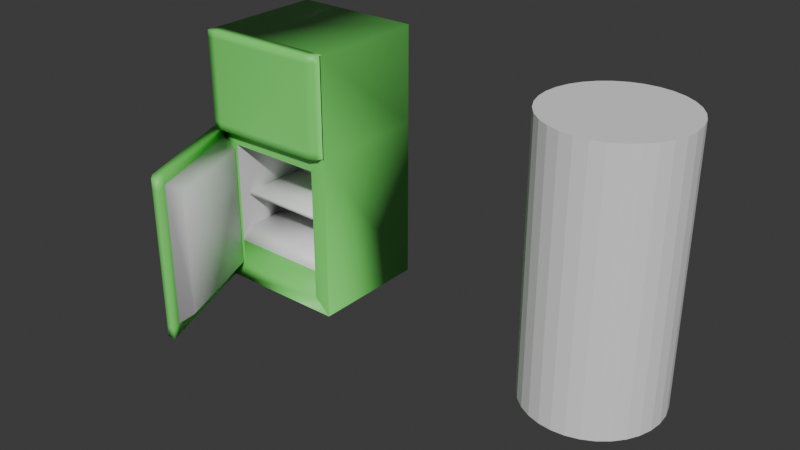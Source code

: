 # Source: fridge.blend  (saved by Blender 4.3.34; exported with 4.5.12 LTS)
import bpy
from mathutils import Matrix  # noqa: F401  (used for matrix-valued properties, if any)

bpy.ops.wm.read_factory_settings(use_empty=True)
scene = bpy.context.scene
scene.name = 'Scene'

# ---- collections
col_furniture = bpy.data.collections.new('Furniture'); scene.collection.children.link(col_furniture)

# ---- materials (node trees are filled in below, after node groups)
mat_fridge = bpy.data.materials.new('Fridge')
mat_fridgeinside = bpy.data.materials.new('FridgeInside')

# ---- material node trees
mat_fridge.use_nodes = True; mat_fridge.node_tree.nodes.clear()
_N = mat_fridge.node_tree.nodes; _L = mat_fridge.node_tree.links
n0 = _N.new('ShaderNodeBsdfPrincipled'); n0.name = 'Principled BSDF'; n0.location = (10, 300)
n0.inputs[0].default_value = (0.1832, 0.8, 0.1488, 1.0)
n1 = _N.new('ShaderNodeOutputMaterial'); n1.name = 'Material Output'; n1.location = (300, 300)
_L.new(n0.outputs[0], n1.inputs[0])
n1.is_active_output = True
mat_fridgeinside.use_nodes = True; mat_fridgeinside.node_tree.nodes.clear()
_N = mat_fridgeinside.node_tree.nodes; _L = mat_fridgeinside.node_tree.links
n0 = _N.new('ShaderNodeBsdfPrincipled'); n0.name = 'Principled BSDF'; n0.location = (10, 300)
n1 = _N.new('ShaderNodeOutputMaterial'); n1.name = 'Material Output'; n1.location = (300, 300)
_L.new(n0.outputs[0], n1.inputs[0])
n1.is_active_output = True

# ---- world
world_world = bpy.data.worlds.new('World'); scene.world = world_world
world_world.use_nodes = True; world_world.node_tree.nodes.clear()
_N = world_world.node_tree.nodes; _L = world_world.node_tree.links
n0 = _N.new('ShaderNodeOutputWorld'); n0.name = 'World Output'; n0.location = (300, 300)
n1 = _N.new('ShaderNodeBackground'); n1.name = 'Background'; n1.location = (10, 300)
n1.inputs[0].default_value = (0.05088, 0.05088, 0.05088, 1.0)
_L.new(n1.outputs[0], n0.inputs[0])
n0.is_active_output = True
world_world.color = (0.05088, 0.05088, 0.05088)
world_world.sun_shadow_jitter_overblur = 0.0

# ---- meshes
me_cylinder = bpy.data.meshes.new('Cylinder')
me_cylinder.from_pydata([(0.0, 1.0, -1.0), (0.0, 1.0, 1.0), (0.1951, 0.9808, -1.0), (0.1951, 0.9808, 1.0), (0.3827, 0.9239, -1.0), (0.3827, 0.9239, 1.0), (0.5556, 0.8315, -1.0), (0.5556, 0.8315, 1.0), (0.7071, 0.7071, -1.0), (0.7071, 0.7071, 1.0), (0.8315, 0.5556, -1.0), (0.8315, 0.5556, 1.0), (0.9239, 0.3827, -1.0), (0.9239, 0.3827, 1.0), (0.9808, 0.1951, -1.0), (0.9808, 0.1951, 1.0), (1.0, 0.0, -1.0), (1.0, 0.0, 1.0), (0.9808, -0.1951, -1.0), (0.9808, -0.1951, 1.0), (0.9239, -0.3827, -1.0), (0.9239, -0.3827, 1.0), (0.8315, -0.5556, -1.0), (0.8315, -0.5556, 1.0), (0.7071, -0.7071, -1.0), (0.7071, -0.7071, 1.0), (0.5556, -0.8315, -1.0), (0.5556, -0.8315, 1.0), (0.3827, -0.9239, -1.0), (0.3827, -0.9239, 1.0), (0.1951, -0.9808, -1.0), (0.1951, -0.9808, 1.0), (0.0, -1.0, -1.0), (0.0, -1.0, 1.0), (-0.1951, -0.9808, -1.0), (-0.1951, -0.9808, 1.0), (-0.3827, -0.9239, -1.0), (-0.3827, -0.9239, 1.0), (-0.5556, -0.8315, -1.0), (-0.5556, -0.8315, 1.0), (-0.7071, -0.7071, -1.0), (-0.7071, -0.7071, 1.0), (-0.8315, -0.5556, -1.0), (-0.8315, -0.5556, 1.0), (-0.9239, -0.3827, -1.0), (-0.9239, -0.3827, 1.0), (-0.9808, -0.1951, -1.0), (-0.9808, -0.1951, 1.0), (-1.0, 0.0, -1.0), (-1.0, 0.0, 1.0), (-0.9808, 0.1951, -1.0), (-0.9808, 0.1951, 1.0), (-0.9239, 0.3827, -1.0), (-0.9239, 0.3827, 1.0), (-0.8315, 0.5556, -1.0), (-0.8315, 0.5556, 1.0), (-0.7071, 0.7071, -1.0), (-0.7071, 0.7071, 1.0), (-0.5556, 0.8315, -1.0), (-0.5556, 0.8315, 1.0), (-0.3827, 0.9239, -1.0), (-0.3827, 0.9239, 1.0), (-0.1951, 0.9808, -1.0), (-0.1951, 0.9808, 1.0)], [], [(0, 1, 3, 2), (2, 3, 5, 4), (4, 5, 7, 6), (6, 7, 9, 8), (8, 9, 11, 10), (10, 11, 13, 12), (12, 13, 15, 14), (14, 15, 17, 16), (16, 17, 19, 18), (18, 19, 21, 20), (20, 21, 23, 22), (22, 23, 25, 24), (24, 25, 27, 26), (26, 27, 29, 28), (28, 29, 31, 30), (30, 31, 33, 32), (32, 33, 35, 34), (34, 35, 37, 36), (36, 37, 39, 38), (38, 39, 41, 40), (40, 41, 43, 42), (42, 43, 45, 44), (44, 45, 47, 46), (46, 47, 49, 48), (48, 49, 51, 50), (50, 51, 53, 52), (52, 53, 55, 54), (54, 55, 57, 56), (56, 57, 59, 58), (58, 59, 61, 60), (3, 1, 63, 61, 59, 57, 55, 53, 51, 49, 47, 45, 43, 41, 39, 37, 35, 33, 31, 29, 27, 25, 23, 21, 19, 17, 15, 13, 11, 9, 7, 5), (60, 61, 63, 62), (62, 63, 1, 0), (0, 2, 4, 6, 8, 10, 12, 14, 16, 18, 20, 22, 24, 26, 28, 30, 32, 34, 36, 38, 40, 42, 44, 46, 48, 50, 52, 54, 56, 58, 60, 62)])
_uv = me_cylinder.uv_layers.new(name='UVMap')
_uv.uv.foreach_set('vector', [1.0, 0.5, 1.0, 1.0, 0.9688, 1.0, 0.9688, 0.5, 0.9688, 0.5, 0.9688, 1.0, 0.9375, 1.0, 0.9375, 0.5, 0.9375, 0.5, 0.9375, 1.0, 0.9062, 1.0, 0.9062, 0.5, 0.9062, 0.5, 0.9062, 1.0, 0.875, 1.0, 0.875, 0.5, 0.875, 0.5, 0.875, 1.0, 0.8438, 1.0, 0.8438, 0.5, 0.8438, 0.5, 0.8438, 1.0, 0.8125, 1.0, 0.8125, 0.5, 0.8125, 0.5, 0.8125, 1.0, 0.7812, 1.0, 0.7812, 0.5, 0.7812, 0.5, 0.7812, 1.0, 0.75, 1.0, 0.75, 0.5, 0.75, 0.5, 0.75, 1.0, 0.7188, 1.0, 0.7188, 0.5, 0.7188, 0.5, 0.7188, 1.0, 0.6875, 1.0, 0.6875, 0.5, 0.6875, 0.5, 0.6875, 1.0, 0.6562, 1.0, 0.6562, 0.5, 0.6562, 0.5, 0.6562, 1.0, 0.625, 1.0, 0.625, 0.5, 0.625, 0.5, 0.625, 1.0, 0.5938, 1.0, 0.5938, 0.5, 0.5938, 0.5, 0.5938, 1.0, 0.5625, 1.0, 0.5625, 0.5, 0.5625, 0.5, 0.5625, 1.0, 0.5312, 1.0, 0.5312, 0.5, 0.5312, 0.5, 0.5312, 1.0, 0.5, 1.0, 0.5, 0.5, 0.5, 0.5, 0.5, 1.0, 0.4688, 1.0, 0.4688, 0.5, 0.4688, 0.5, 0.4688, 1.0, 0.4375, 1.0, 0.4375, 0.5, 0.4375, 0.5, 0.4375, 1.0, 0.4062, 1.0, 0.4062, 0.5, 0.4062, 0.5, 0.4062, 1.0, 0.375, 1.0, 0.375, 0.5, 0.375, 0.5, 0.375, 1.0, 0.3438, 1.0, 0.3438, 0.5, 0.3438, 0.5, 0.3438, 1.0, 0.3125, 1.0, 0.3125, 0.5, 0.3125, 0.5, 0.3125, 1.0, 0.2812, 1.0, 0.2812, 0.5, 0.2812, 0.5, 0.2812, 1.0, 0.25, 1.0, 0.25, 0.5, 0.25, 0.5, 0.25, 1.0, 0.2188, 1.0, 0.2188, 0.5, 0.2188, 0.5, 0.2188, 1.0, 0.1875, 1.0, 0.1875, 0.5, 0.1875, 0.5, 0.1875, 1.0, 0.1562, 1.0, 0.1562, 0.5, 0.1562, 0.5, 0.1562, 1.0, 0.125, 1.0, 0.125, 0.5, 0.125, 0.5, 0.125, 1.0, 0.09375, 1.0, 0.09375, 0.5, 0.09375, 0.5, 0.09375, 1.0, 0.0625, 1.0, 0.0625, 0.5, 0.2968, 0.4854, 0.25, 0.49, 0.2032, 0.4854, 0.1582, 0.4717, 0.1167, 0.4496, 0.08029, 0.4197, 0.05045, 0.3833, 0.02827, 0.3418, 0.01461, 0.2968, 0.01, 0.25, 0.01461, 0.2032, 0.02827, 0.1582, 0.05045, 0.1167, 0.08029, 0.08029, 0.1167, 0.05045, 0.1582, 0.02827, 0.2032, 0.01461, 0.25, 0.01, 0.2968, 0.01461, 0.3418, 0.02827, 0.3833, 0.05045, 0.4197, 0.08029, 0.4496, 0.1167, 0.4717, 0.1582, 0.4854, 0.2032, 0.49, 0.25, 0.4854, 0.2968, 0.4717, 0.3418, 0.4496, 0.3833, 0.4197, 0.4197, 0.3833, 0.4496, 0.3418, 0.4717, 0.0625, 0.5, 0.0625, 1.0, 0.03125, 1.0, 0.03125, 0.5, 0.03125, 0.5, 0.03125, 1.0, 0.0, 1.0, 0.0, 0.5, 0.75, 0.49, 0.7968, 0.4854, 0.8418, 0.4717, 0.8833, 0.4496, 0.9197, 0.4197, 0.9496, 0.3833, 0.9717, 0.3418, 0.9854, 0.2968, 0.99, 0.25, 0.9854, 0.2032, 0.9717, 0.1582, 0.9496, 0.1167, 0.9197, 0.08029, 0.8833, 0.05045, 0.8418, 0.02827, 0.7968, 0.01461, 0.75, 0.01, 0.7032, 0.01461, 0.6582, 0.02827, 0.6167, 0.05045, 0.5803, 0.08029, 0.5504, 0.1167, 0.5283, 0.1582, 0.5146, 0.2032, 0.51, 0.25, 0.5146, 0.2968, 0.5283, 0.3418, 0.5504, 0.3833, 0.5803, 0.4197, 0.6167, 0.4496, 0.6582, 0.4717, 0.7032, 0.4854])
me_cylinder.update()
me_cube_002 = bpy.data.meshes.new('Cube.002')
me_cube_002.from_pydata([(-1.164, -0.6369, -1.896), (-1.164, -0.6369, 2.104), (-1.164, 1.189, -1.896), (-1.164, 1.189, 2.104), (0.8363, -0.6369, -1.896), (0.8363, -0.6369, 2.104), (0.8363, 1.189, -1.896), (0.8363, 1.189, 2.104), (-1.164, -0.6369, 0.6037), (-1.164, 1.189, 0.6037), (0.8363, 1.189, 0.6037), (0.8363, -0.6369, 0.6037), (0.8363, -0.6369, 0.6037), (0.8363, -0.6369, -1.896), (0.8363, -0.6369, 2.104), (-0.9142, -0.6369, 0.7923), (-0.9142, -0.6369, 1.915), (0.5868, -0.6369, 1.915), (0.5868, -0.6369, 0.7923), (0.5868, -0.6369, 1.915), (0.5868, -0.6368, 0.7923), (-0.9142, -0.6369, -1.664), (0.5868, -0.6369, -1.664), (-0.9142, -0.6369, 0.3718), (0.5868, -0.6369, -1.664), (0.5868, -0.6369, 0.3718), (0.5868, -0.6369, 0.3718), (-0.9142, 0.653, 0.7923), (-0.9142, 0.653, 1.915), (0.5868, 0.653, 1.915), (0.5868, 0.653, 0.7923), (0.5868, 0.653, 1.915), (0.5868, 0.653, 0.7923), (-0.9142, 0.6184, -1.664), (0.5868, 0.6184, -1.664), (-0.9142, 0.6184, 0.3718), (0.5868, 0.6184, -1.664), (0.5868, 0.6184, 0.3718), (0.5868, 0.6184, 0.3718), (-0.9142, 0.6184, -1.02), (0.5868, 0.6184, -1.02), (-0.9142, -0.6369, -1.213), (-0.9142, -0.4441, -1.02), (-0.9142, -0.5804, -1.077), (0.5868, -0.4441, -1.02), (0.5868, -0.6369, -1.213), (0.5868, -0.5804, -1.077), (0.5868, -0.4441, -0.4544), (-0.9142, -0.4441, -0.4544), (0.5868, 0.6184, -0.4544), (-0.9142, 0.6184, -0.4544), (0.5868, -0.4441, -0.5167), (0.5868, 0.6184, -0.5167), (-0.9142, 0.6184, -0.5167), (-0.9142, -0.4441, -0.5167)], [], [(8, 1, 3, 9), (9, 3, 7, 10), (10, 7, 5, 11), (2, 6, 4, 0), (7, 3, 1, 5), (6, 10, 11, 4), (2, 9, 10, 6), (0, 8, 9, 2), (11, 5, 14, 12), (4, 11, 12, 13), (10, 9, 8, 11), (5, 12, 18, 17), (17, 18, 30, 29), (8, 1, 16, 15), (14, 11, 20, 19), (11, 8, 15, 20), (1, 5, 17, 16), (12, 14, 19, 18), (11, 8, 23, 26), (26, 23, 35, 38), (12, 11, 26, 25), (8, 0, 21, 23), (0, 4, 22, 21), (4, 13, 24, 22), (13, 12, 25, 24), (32, 27, 28, 29, 30, 31), (18, 19, 31, 30), (15, 16, 28, 27), (19, 20, 32, 31), (20, 15, 27, 32), (16, 17, 29, 28), (35, 33, 34, 36, 37, 38), (22, 24, 36, 34), (23, 21, 33, 35), (25, 26, 38, 37), (24, 25, 37, 36), (22, 34, 40, 44, 46, 45), (33, 21, 41, 43, 42, 39), (34, 33, 39, 40), (42, 44, 40, 39), (41, 45, 46, 43), (43, 46, 44, 42), (21, 22, 45, 41), (48, 50, 49, 47), (54, 51, 52, 53), (49, 50, 53, 52), (50, 48, 54, 53), (48, 47, 51, 54), (47, 49, 52, 51)])
me_cube_002.polygons.foreach_set('use_smooth', [1, 1, 1, 1, 1, 1, 1, 1, 1, 1, 0, 0, 0, 1, 0, 0, 1, 1, 0, 0, 1, 1, 1, 1, 1, 0, 1, 1, 0, 0, 1, 0, 1, 1, 1, 1, 1, 1, 0, 1, 1, 1, 1, 1, 1, 1, 1, 1, 1])
me_cube_002.polygons.foreach_set('material_index', [0, 0, 0, 0, 0, 0, 0, 0, 0, 0, 0, 0, 0, 0, 0, 0, 0, 0, 0, 0, 0, 0, 0, 0, 0, 1, 0, 1, 1, 1, 1, 1, 0, 1, 0, 1, 0, 0, 0, 1, 1, 1, 0, 1, 1, 0, 0, 1, 0])
_uv = me_cube_002.uv_layers.new(name='UVMap')
_uv.uv.foreach_set('vector', [0.5312, 0.0, 0.625, 0.0, 0.625, 0.25, 0.5312, 0.25, 0.5312, 0.25, 0.625, 0.25, 0.625, 0.5, 0.5312, 0.5, 0.5312, 0.5, 0.625, 0.5, 0.625, 0.75, 0.5312, 0.75, 0.125, 0.5, 0.375, 0.5, 0.375, 0.75, 0.125, 0.75, 0.625, 0.5, 0.875, 0.5, 0.875, 0.75, 0.625, 0.75, 0.375, 0.5, 0.5312, 0.5, 0.5312, 0.75, 0.375, 0.75, 0.375, 0.25, 0.5312, 0.25, 0.5312, 0.5, 0.375, 0.5, 0.375, 0.0, 0.5312, 0.0, 0.5312, 0.25, 0.375, 0.25, 0.625, 0.75, 0.625, 0.75, 0.625, 0.75, 0.625, 0.75, 0.375, 0.75, 0.375, 0.75, 0.375, 0.75, 0.375, 0.75, 0.0, 0.0, 0.0, 0.0, 0.0, 0.0, 0.0, 0.0, 0.0, 0.0, 0.0, 0.0, 0.0, 0.0, 0.0, 0.0, 0.0, 0.0, 0.0, 0.0, 0.0, 0.0, 0.0, 0.0, 0.5312, 0.0, 0.625, 0.0, 0.625, 0.0, 0.5312, 0.0, 0.0, 0.0, 0.0, 0.0, 0.0, 0.0, 0.0, 0.0, 0.0, 0.0, 0.0, 0.0, 0.0, 0.0, 0.0, 0.0, 0.875, 0.75, 0.625, 0.75, 0.625, 0.75, 0.875, 0.75, 0.625, 0.75, 0.625, 0.75, 0.625, 0.75, 0.625, 0.75, 0.0, 0.0, 0.0, 0.0, 0.0, 0.0, 0.0, 0.0, 0.0, 0.0, 0.0, 0.0, 0.0, 0.0, 0.0, 0.0, 0.375, 0.75, 0.375, 0.75, 0.375, 0.75, 0.375, 0.75, 0.5312, 0.0, 0.375, 0.0, 0.375, 0.0, 0.5312, 0.0, 0.125, 0.75, 0.375, 0.75, 0.375, 0.75, 0.125, 0.75, 0.375, 0.75, 0.375, 0.75, 0.375, 0.75, 0.375, 0.75, 0.375, 0.75, 0.375, 0.75, 0.375, 0.75, 0.375, 0.75, 0.0, 0.0, 0.0, 0.0, 0.0, 0.0, 0.0, 0.0, 0.0, 0.0, 0.0, 0.0, 0.625, 0.75, 0.625, 0.75, 0.625, 0.75, 0.625, 0.75, 0.5312, 0.0, 0.625, 0.0, 0.625, 0.0, 0.5312, 0.0, 0.0, 0.0, 0.0, 0.0, 0.0, 0.0, 0.0, 0.0, 0.0, 0.0, 0.0, 0.0, 0.0, 0.0, 0.0, 0.0, 0.875, 0.75, 0.625, 0.75, 0.625, 0.75, 0.875, 0.75, 0.0, 0.0, 0.0, 0.0, 0.0, 0.0, 0.0, 0.0, 0.0, 0.0, 0.0, 0.0, 0.375, 0.75, 0.375, 0.75, 0.375, 0.75, 0.375, 0.75, 0.5312, 0.0, 0.375, 0.0, 0.375, 0.0, 0.5312, 0.0, 0.375, 0.75, 0.375, 0.75, 0.375, 0.75, 0.375, 0.75, 0.375, 0.75, 0.375, 0.75, 0.375, 0.75, 0.375, 0.75, 0.375, 0.75, 0.375, 0.75, 0.375, 0.75, 0.375, 0.75, 0.375, 0.75, 0.375, 0.75, 0.375, 0.0, 0.375, 0.0, 0.375, 0.0, 0.375, 0.0, 0.375, 0.0, 0.375, 0.0, 0.0, 0.0, 0.0, 0.0, 0.0, 0.0, 0.0, 0.0, 0.125, 0.75, 0.375, 0.75, 0.375, 0.75, 0.125, 0.75, 0.125, 0.75, 0.375, 0.75, 0.375, 0.75, 0.125, 0.75, 0.125, 0.75, 0.375, 0.75, 0.375, 0.75, 0.125, 0.75, 0.125, 0.75, 0.375, 0.75, 0.375, 0.75, 0.125, 0.75, 0.125, 0.75, 0.125, 0.75, 0.375, 0.75, 0.375, 0.75, 0.125, 0.75, 0.375, 0.75, 0.375, 0.75, 0.125, 0.75, 0.375, 0.75, 0.125, 0.75, 0.125, 0.75, 0.375, 0.75, 0.125, 0.75, 0.125, 0.75, 0.125, 0.75, 0.125, 0.75, 0.125, 0.75, 0.375, 0.75, 0.375, 0.75, 0.125, 0.75, 0.375, 0.75, 0.375, 0.75, 0.375, 0.75, 0.375, 0.75])
me_cube_002.materials.append(mat_fridge)
me_cube_002.materials.append(mat_fridgeinside)
me_cube_002.update()
me_cube_004 = bpy.data.meshes.new('Cube.004')
me_cube_004.from_pydata([(0.0, 1.192e-07, -1.25), (2.0, 1.192e-07, -1.25), (0.0, 1.192e-07, 1.25), (0.0, -0.1764, 1.225), (0.0, -0.1764, -1.25), (2.0, 1.192e-07, 1.225), (1.824, -0.1764, 1.225), (1.948, -0.1247, 1.225), (2.0, 1.192e-07, -1.25), (1.824, -0.1764, -1.25), (1.948, -0.1247, -1.25), (1.824, 1.192e-07, 1.25), (1.824, 1.192e-07, -1.25), (0.0, 1.192e-07, -1.088), (0.0, -0.1764, -1.09), (1.824, -0.1764, -1.09), (1.948, -0.1247, -1.09), (2.0, 1.192e-07, -1.09), (1.824, 1.192e-07, -1.088), (0.0, 1.192e-07, 1.097), (0.0, -0.1764, 1.073), (1.948, -0.1247, 1.073), (2.0, 1.192e-07, 1.073), (1.824, -0.1764, 1.073), (1.824, 1.192e-07, 1.097), (1.711, 0.198, 0.9613), (1.711, 0.198, -0.9531), (0.113, 0.198, -0.9531), (0.113, 0.198, 0.9613)], [], [(0, 12, 9, 4), (23, 6, 3, 20), (13, 0, 4, 14), (15, 9, 10, 16), (16, 10, 8, 17), (22, 24, 11, 5), (3, 6, 11, 2), (11, 6, 7, 5), (9, 12, 1, 8, 10), (18, 12, 0, 13), (13, 19, 28, 27), (1, 12, 18, 17, 8), (21, 16, 17, 22), (23, 15, 16, 21), (19, 13, 14, 20), (9, 15, 14, 4), (2, 19, 20, 3), (6, 23, 21, 7), (7, 21, 22, 5), (11, 24, 19, 2), (17, 18, 24, 22), (15, 23, 20, 14), (25, 26, 27, 28), (19, 24, 25, 28), (18, 13, 27, 26), (24, 18, 26, 25)])
me_cube_004.polygons.foreach_set('use_smooth', [True] * 26)
me_cube_004.polygons.foreach_set('material_index', [0, 0, 0, 0, 0, 0, 0, 0, 0, 0, 1, 0, 0, 0, 0, 0, 0, 0, 0, 0, 0, 0, 1, 1, 1, 1])
_uv = me_cube_004.uv_layers.new(name='UVMap')
_uv.uv.foreach_set('vector', [0.125, 0.75, 0.3529, 0.75, 0.353, 0.75, 0.125, 0.75, 0.5217, 0.772, 0.5312, 0.772, 0.5312, 1.0, 0.5217, 1.0, 0.3851, 0.0, 0.375, 0.0, 0.375, 0.0, 0.3851, 0.0, 0.3851, 0.772, 0.375, 0.772, 0.375, 0.75, 0.3851, 0.75, 0.3851, 0.75, 0.375, 0.75, 0.375, 0.75, 0.3851, 0.75, 0.5217, 0.75, 0.5217, 0.6839, 0.5312, 0.6839, 0.5312, 0.75, 0.5312, 1.0, 0.5312, 0.772, 0.5312, 0.6839, 0.5312, 0.0, 0.5312, 0.6839, 0.5312, 0.772, 0.5312, 0.75, 0.5312, 0.75, 0.353, 0.75, 0.3529, 0.75, 0.375, 0.75, 0.375, 0.75, 0.3685, 0.75, 0.3851, 0.6838, 0.375, 0.6838, 0.375, 0.0, 0.3851, 0.0, 0.3851, 0.0, 0.5217, 0.0, 0.5217, 0.0, 0.3851, 0.0, 0.375, 0.75, 0.375, 0.6838, 0.3851, 0.6838, 0.3851, 0.75, 0.375, 0.75, 0.5217, 0.75, 0.3851, 0.75, 0.3851, 0.75, 0.5217, 0.75, 0.5217, 0.772, 0.3851, 0.772, 0.3851, 0.75, 0.5217, 0.75, 0.5217, 0.0, 0.3851, 0.0, 0.3851, 0.0, 0.5217, 0.0, 0.375, 0.772, 0.3851, 0.772, 0.3851, 1.0, 0.375, 1.0, 0.5312, 0.0, 0.5217, 0.0, 0.5217, 0.0, 0.5312, 0.0, 0.5312, 0.772, 0.5217, 0.772, 0.5217, 0.75, 0.5312, 0.75, 0.5312, 0.75, 0.5217, 0.75, 0.5217, 0.75, 0.5312, 0.75, 0.5312, 0.6839, 0.5217, 0.6839, 0.5217, 0.0, 0.5312, 0.0, 0.3851, 0.75, 0.3851, 0.6838, 0.5217, 0.6839, 0.5217, 0.75, 0.3851, 0.772, 0.5217, 0.772, 0.5217, 1.0, 0.3851, 1.0, 0.5217, 0.6839, 0.3851, 0.6838, 0.3851, 0.0, 0.5217, 0.0, 0.5217, 0.0, 0.5217, 0.6839, 0.5217, 0.6839, 0.5217, 0.0, 0.3851, 0.6838, 0.3851, 0.0, 0.3851, 0.0, 0.3851, 0.6838, 0.5217, 0.6839, 0.3851, 0.6838, 0.3851, 0.6838, 0.5217, 0.6839])
me_cube_004.materials.append(mat_fridge)
me_cube_004.materials.append(mat_fridgeinside)
me_cube_004.update()
me_cube_005 = bpy.data.meshes.new('Cube.005')
me_cube_005.from_pydata([(-2.384e-07, 0.0, 0.75), (2.0, 0.0, 0.75), (-2.384e-07, 0.0, -0.75), (-2.384e-07, -0.1764, -0.7328), (-2.384e-07, -0.1764, 0.75), (2.0, 0.0, -0.75), (2.0, 0.0, 0.75), (2.0, 0.0, -0.7328), (1.824, -0.1764, -0.7328), (1.948, -0.1247, -0.7328), (1.824, -0.1764, 0.75), (2.0, 0.0, 0.75), (1.948, -0.1247, 0.75), (1.824, 0.0, 0.75), (1.824, 0.0, -0.75), (-2.384e-07, 0.0, 0.0), (-2.384e-07, -0.1764, 0.0), (2.0, 0.0, 0.0), (1.824, -0.1764, 0.0), (1.948, -0.1247, 0.0), (2.0, 0.0, 0.0), (1.823, -8.495e-12, 0.0), (-2.384e-07, 0.0, 0.6459), (-2.384e-07, -0.1764, 0.6459), (2.0, 0.0, 0.6459), (1.948, -0.1247, 0.6459), (2.0, 0.0, 0.6459), (1.824, -0.1764, 0.6459), (1.824, -1.179e-12, 0.6459), (0.1212, 0.0, 0.75), (0.1212, -0.1764, -0.7328), (0.1212, -0.1764, 0.75), (0.1212, 0.0, -0.75), (0.1211, -5.644e-13, 0.0), (0.1212, -0.1764, 0.0), (0.1212, -7.831e-14, 0.6459), (0.1212, -0.1764, 0.6459), (1.824, -0.1764, -0.6223), (1.824, -1.282e-12, -0.6369), (-2.384e-07, 0.0, -0.6369), (-2.384e-07, -0.1764, -0.6223), (2.0, 0.0, -0.6369), (1.948, -0.1247, -0.6223), (2.0, 0.0, -0.6223), (0.1212, -8.515e-14, -0.6369), (0.1212, -0.1764, -0.6223), (1.712, 0.2037, 0.562), (1.712, 0.2037, 0.000395), (0.2322, 0.2037, 0.000395), (0.2323, 0.2037, 0.562), (1.712, 0.2037, -0.5533), (0.2323, 0.2037, -0.5533)], [(1, 6)], [(30, 32, 14, 8), (39, 2, 3, 40), (31, 29, 0, 4), (36, 31, 4, 23), (24, 28, 13, 6), (37, 8, 9, 42), (42, 9, 7, 43), (43, 7, 5, 41), (13, 10, 12, 11, 6), (8, 14, 5, 7, 9), (35, 33, 15, 22), (26, 20, 17, 24), (25, 19, 20, 26), (27, 18, 19, 25), (41, 38, 21, 17), (45, 34, 16, 40), (22, 15, 16, 23), (38, 44, 51, 50), (0, 22, 23, 4), (10, 27, 25, 12), (12, 25, 26, 11), (11, 26, 24, 6), (29, 35, 22, 0), (17, 21, 28, 24), (34, 36, 23, 16), (18, 27, 36, 34), (13, 28, 35, 29), (39, 15, 33, 44), (37, 18, 34, 45), (28, 21, 47, 46), (27, 10, 31, 36), (10, 13, 29, 31), (3, 2, 32, 30), (8, 37, 45, 30), (2, 39, 44, 32), (32, 44, 38, 14), (30, 45, 40, 3), (5, 14, 38, 41), (20, 43, 41, 17), (19, 42, 43, 20), (18, 37, 42, 19), (15, 39, 40, 16), (51, 48, 47, 50), (46, 47, 48, 49), (44, 33, 48, 51), (33, 35, 49, 48), (35, 28, 46, 49), (21, 38, 50, 47)])
me_cube_005.polygons.foreach_set('use_smooth', [True] * 48)
me_cube_005.polygons.foreach_set('material_index', [0, 0, 0, 0, 0, 0, 0, 0, 0, 0, 0, 0, 0, 0, 0, 0, 0, 1, 0, 0, 0, 0, 0, 0, 0, 0, 0, 0, 0, 1, 0, 0, 0, 0, 0, 0, 0, 0, 0, 0, 0, 0, 1, 1, 1, 1, 1, 1])
_uv = me_cube_005.uv_layers.new(name='UVMap')
_uv.uv.foreach_set('vector', [0.5312, 0.9862, 0.5312, 0.04143, 0.5312, 0.6236, 0.5312, 0.7922, 0.5383, 0.0, 0.5312, 0.0, 0.5312, 0.0, 0.5383, 0.0, 0.8612, 0.75, 0.8612, 0.75, 0.875, 0.75, 0.875, 0.75, 0.6185, 0.9862, 0.625, 0.9862, 0.625, 1.0, 0.6185, 1.0, 0.0, 0.0, 0.0, 0.0, 0.0, 0.0, 0.0, 0.0, 0.5383, 0.7922, 0.5312, 0.7922, 0.5312, 0.772, 0.5383, 0.772, 0.0, 0.0, 0.0, 0.0, 0.0, 0.0, 0.0, 0.0, 0.5312, 0.6936, 0.5312, 0.6839, 0.5312, 0.6839, 0.5312, 0.6922, 0.6672, 0.75, 0.6672, 0.75, 0.6529, 0.75, 0.6471, 0.75, 0.6471, 0.75, 0.5312, 0.7922, 0.5312, 0.6236, 0.5312, 0.6839, 0.5312, 0.6839, 0.5312, 0.7432, 0.0, 0.0, 0.0, 0.0, 0.0, 0.0, 0.0, 0.0, 0.0, 0.0, 0.0, 0.0, 0.0, 0.0, 0.0, 0.0, 0.0, 0.0, 0.0, 0.0, 0.0, 0.0, 0.0, 0.0, 0.6185, 0.7922, 0.5781, 0.7922, 0.5781, 0.772, 0.6185, 0.772, 0.0, 0.0, 0.0, 0.0, 0.0, 0.0, 0.0, 0.0, 0.5383, 0.9862, 0.5781, 0.9862, 0.5781, 1.0, 0.5383, 1.0, 0.6185, 0.0, 0.5781, 0.0, 0.5781, 0.0, 0.6185, 0.0, 0.0, 0.0, 0.5026, 0.0, 0.5026, 0.0, 0.0, 0.0, 0.625, 0.0, 0.6185, 0.0, 0.6185, 0.0, 0.625, 0.0, 0.625, 0.7922, 0.6185, 0.7922, 0.6185, 0.772, 0.625, 0.772, 0.0, 0.0, 0.0, 0.0, 0.0, 0.0, 0.0, 0.0, 0.6471, 0.75, 0.6471, 0.75, 0.6471, 0.75, 0.6471, 0.75, 0.0, 0.0, 0.0, 0.0, 0.0, 0.0, 0.0, 0.0, 0.0, 0.0, 0.0, 0.0, 0.0, 0.0, 0.0, 0.0, 0.5781, 0.9862, 0.6185, 0.9862, 0.6185, 1.0, 0.5781, 1.0, 0.5781, 0.7922, 0.6185, 0.7922, 0.6185, 0.9862, 0.5781, 0.9862, 0.0, 0.0, 0.0, 0.0, 0.0, 0.0, 0.0, 0.0, 0.5383, 0.0, 0.5781, 0.0, 0.5397, 0.0, 0.5026, 0.0, 0.5383, 0.7922, 0.5781, 0.7922, 0.5781, 0.9862, 0.5383, 0.9862, 0.0, 0.0, 0.0, 0.0, 0.0, 0.0, 0.0, 0.0, 0.6185, 0.7922, 0.625, 0.7922, 0.625, 0.9862, 0.6185, 0.9862, 0.6672, 0.75, 0.6672, 0.75, 0.8612, 0.75, 0.8612, 0.75, 0.5312, 1.0, 0.5312, 0.0, 0.5312, 0.04143, 0.5312, 0.9862, 0.5312, 0.7922, 0.5383, 0.7922, 0.5383, 0.9862, 0.5312, 0.9862, 0.5312, 0.0, 0.5383, 0.0, 0.5026, 0.0, 0.496, 0.0, 0.496, 0.0, 0.5026, 0.0, 0.0, 0.0, 0.0, 0.0, 0.5312, 0.9862, 0.5383, 0.9862, 0.5383, 1.0, 0.5312, 1.0, 0.0, 0.0, 0.0, 0.0, 0.0, 0.0, 0.0, 0.0, 0.0, 0.0, 0.0, 0.0, 0.0, 0.0, 0.0, 0.0, 0.0, 0.0, 0.0, 0.0, 0.0, 0.0, 0.0, 0.0, 0.5781, 0.7922, 0.5383, 0.7922, 0.5383, 0.772, 0.5781, 0.772, 0.5781, 0.0, 0.5383, 0.0, 0.5383, 0.0, 0.5781, 0.0, 0.5026, 0.0, 0.5397, 0.0, 0.0, 0.0, 0.0, 0.0, 0.0, 0.0, 0.0, 0.0, 0.0, 0.0, 0.0, 0.0, 0.5026, 0.0, 0.5397, 0.0, 0.5397, 0.0, 0.5026, 0.0, 0.0, 0.0, 0.0, 0.0, 0.0, 0.0, 0.0, 0.0, 0.0, 0.0, 0.0, 0.0, 0.0, 0.0, 0.0, 0.0, 0.0, 0.0, 0.0, 0.0, 0.0, 0.0, 0.0, 0.0])
me_cube_005.materials.append(mat_fridge)
me_cube_005.materials.append(mat_fridgeinside)
me_cube_005.update()

# ---- objects
ob_humanforscale = bpy.data.objects.new('HumanForScale', me_cylinder)
ob_fridge = bpy.data.objects.new('Fridge', me_cube_002)
ob_fridgedoor = bpy.data.objects.new('FridgeDoor', me_cube_004)
ob_freezerdoor = bpy.data.objects.new('FreezerDoor', me_cube_005)

# ---- transforms, parenting, visibility, modifiers, constraints
ob_humanforscale.location = (2.484, 0.0, 1.005)
ob_humanforscale.scale = (0.5, 0.5, 1.0)
ob_fridge.location = (0.08185, -0.09454, 0.9617)
ob_fridge.scale = (0.5, 0.5, 0.5)
ob_fridgedoor.parent = ob_fridge
ob_fridgedoor.matrix_parent_inverse = Matrix(((2.0, -0.0, -0.0, -0.1637), (-0.0, 2.0, 0.0, 0.1891), (-0.0, -0.0, 2.0, -1.923), (-0.0, 0.0, -0.0, 1.0)))
ob_fridgedoor.location = (-0.4999, -0.4129, 0.6397)
ob_fridgedoor.rotation_euler = (0.0, -0.0, -1.193)
ob_fridgedoor.scale = (0.5, 0.5, 0.5)
ob_freezerdoor.parent = ob_fridge
ob_freezerdoor.matrix_parent_inverse = Matrix(((2.0, -0.0, -0.0, -0.1637), (-0.0, 2.0, 0.0, 0.1891), (-0.0, -0.0, 2.0, -1.923), (-0.0, 0.0, -0.0, 1.0)))
ob_freezerdoor.location = (-0.4999, -0.4129, 1.64)
ob_freezerdoor.rotation_euler = (0.0, -0.0, 0.01822)
ob_freezerdoor.scale = (0.5, 0.5, 0.5)

# ---- collection membership
scene.collection.objects.link(ob_humanforscale)
col_furniture.objects.link(ob_fridge)
col_furniture.objects.link(ob_fridgedoor)
col_furniture.objects.link(ob_freezerdoor)

# ---- scene / render settings (as saved in the file)
scene.frame_start = 1; scene.frame_end = 24; scene.frame_set(15)
scene.render.engine = 'BLENDER_EEVEE_NEXT'
bpy.context.view_layer.update()

# ---- added for rendering (the .blend has no active camera and no usable light): camera, sun
cam_auto = bpy.data.cameras.new('AutoCamera')
cam_auto.lens = 50.0
cam_auto.sensor_width = 36.0
cam_auto.clip_end = 1000.0
ob_auto_camera = bpy.data.objects.new('AutoCamera', cam_auto)
scene.collection.objects.link(ob_auto_camera)
ob_auto_camera.location = (5.36664, -5.43615, 4.3424)
ob_auto_camera.rotation_euler = (1.09748, -7.21219e-08, 0.694738)
scene.camera = ob_auto_camera
light_auto_sun = bpy.data.lights.new('AutoSun', 'SUN')
light_auto_sun.energy = 3.0
light_auto_sun.angle = 0.0523599
ob_auto_sun = bpy.data.objects.new('AutoSun', light_auto_sun)
scene.collection.objects.link(ob_auto_sun)
ob_auto_sun.rotation_euler = (0.872665, 0.174533, 0.523599)
bpy.context.view_layer.update()

